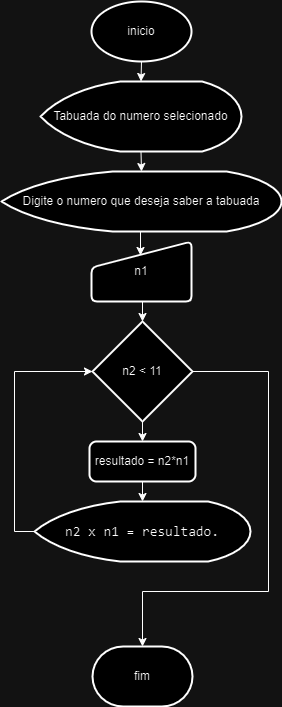

The diagram above was exported from draw.io. Its source (the exported page's mxGraphModel, read from the mxfile embedded in the PNG):
<mxGraphModel dx="1393" dy="896" grid="1" gridSize="10" guides="1" tooltips="1" connect="1" arrows="1" fold="1" page="1" pageScale="1" pageWidth="827" pageHeight="1169" math="0" shadow="0">
  <root>
    <mxCell id="0" />
    <mxCell id="1" parent="0" />
    <mxCell id="Jb4GH4cOTS_ahmv1R8ty-10" style="edgeStyle=orthogonalEdgeStyle;rounded=0;orthogonalLoop=1;jettySize=auto;html=1;exitX=0.5;exitY=1;exitDx=0;exitDy=0;exitPerimeter=0;entryX=0.5;entryY=0;entryDx=0;entryDy=0;" edge="1" parent="1" source="Jb4GH4cOTS_ahmv1R8ty-1">
      <mxGeometry relative="1" as="geometry">
        <mxPoint x="414" y="180" as="targetPoint" />
      </mxGeometry>
    </mxCell>
    <mxCell id="Jb4GH4cOTS_ahmv1R8ty-1" value="Tabuada do numero selecionado" style="strokeWidth=2;html=1;shape=mxgraph.flowchart.display;whiteSpace=wrap;" vertex="1" parent="1">
      <mxGeometry x="313" y="90" width="201" height="70" as="geometry" />
    </mxCell>
    <mxCell id="Jb4GH4cOTS_ahmv1R8ty-2" value="inicio" style="strokeWidth=2;html=1;shape=mxgraph.flowchart.start_1;whiteSpace=wrap;" vertex="1" parent="1">
      <mxGeometry x="364" y="10" width="100" height="60" as="geometry" />
    </mxCell>
    <mxCell id="Jb4GH4cOTS_ahmv1R8ty-9" style="edgeStyle=orthogonalEdgeStyle;rounded=0;orthogonalLoop=1;jettySize=auto;html=1;exitX=0.5;exitY=1;exitDx=0;exitDy=0;exitPerimeter=0;entryX=0.5;entryY=0;entryDx=0;entryDy=0;entryPerimeter=0;" edge="1" parent="1" source="Jb4GH4cOTS_ahmv1R8ty-2" target="Jb4GH4cOTS_ahmv1R8ty-1">
      <mxGeometry relative="1" as="geometry" />
    </mxCell>
    <mxCell id="Jb4GH4cOTS_ahmv1R8ty-32" value="Digite o numero que deseja saber a tabuada" style="strokeWidth=2;html=1;shape=mxgraph.flowchart.display;whiteSpace=wrap;" vertex="1" parent="1">
      <mxGeometry x="274" y="180" width="280" height="60" as="geometry" />
    </mxCell>
    <mxCell id="Jb4GH4cOTS_ahmv1R8ty-40" style="edgeStyle=orthogonalEdgeStyle;rounded=0;orthogonalLoop=1;jettySize=auto;html=1;exitX=0.5;exitY=1;exitDx=0;exitDy=0;exitPerimeter=0;entryX=0.5;entryY=0;entryDx=0;entryDy=0;" edge="1" parent="1" source="Jb4GH4cOTS_ahmv1R8ty-33" target="Jb4GH4cOTS_ahmv1R8ty-34">
      <mxGeometry relative="1" as="geometry" />
    </mxCell>
    <mxCell id="Jb4GH4cOTS_ahmv1R8ty-33" value="n2 &amp;lt; 11" style="strokeWidth=2;html=1;shape=mxgraph.flowchart.decision;whiteSpace=wrap;" vertex="1" parent="1">
      <mxGeometry x="365" y="330" width="100" height="100" as="geometry" />
    </mxCell>
    <mxCell id="Jb4GH4cOTS_ahmv1R8ty-34" value="resultado = n2*n1" style="rounded=1;whiteSpace=wrap;html=1;absoluteArcSize=1;arcSize=14;strokeWidth=2;" vertex="1" parent="1">
      <mxGeometry x="362" y="450" width="106" height="40" as="geometry" />
    </mxCell>
    <mxCell id="Jb4GH4cOTS_ahmv1R8ty-35" value="&lt;div style=&quot;font-family: Consolas, &amp;quot;Courier New&amp;quot;, monospace; font-size: 14px; line-height: 19px;&quot;&gt;&lt;span style=&quot;background-color: rgb(255, 255, 255);&quot;&gt;n2 x n1 = resultado.&lt;/span&gt;&lt;/div&gt;" style="strokeWidth=2;html=1;shape=mxgraph.flowchart.display;whiteSpace=wrap;" vertex="1" parent="1">
      <mxGeometry x="307" y="510" width="216" height="60" as="geometry" />
    </mxCell>
    <mxCell id="Jb4GH4cOTS_ahmv1R8ty-36" style="edgeStyle=orthogonalEdgeStyle;rounded=0;orthogonalLoop=1;jettySize=auto;html=1;exitX=0;exitY=0.5;exitDx=0;exitDy=0;exitPerimeter=0;entryX=0;entryY=0.5;entryDx=0;entryDy=0;entryPerimeter=0;" edge="1" parent="1" source="Jb4GH4cOTS_ahmv1R8ty-35" target="Jb4GH4cOTS_ahmv1R8ty-33">
      <mxGeometry relative="1" as="geometry" />
    </mxCell>
    <mxCell id="Jb4GH4cOTS_ahmv1R8ty-37" value="fim" style="strokeWidth=2;html=1;shape=mxgraph.flowchart.terminator;whiteSpace=wrap;" vertex="1" parent="1">
      <mxGeometry x="365" y="655" width="100" height="60" as="geometry" />
    </mxCell>
    <mxCell id="Jb4GH4cOTS_ahmv1R8ty-38" style="edgeStyle=orthogonalEdgeStyle;rounded=0;orthogonalLoop=1;jettySize=auto;html=1;exitX=1;exitY=0.5;exitDx=0;exitDy=0;exitPerimeter=0;entryX=0.5;entryY=0;entryDx=0;entryDy=0;entryPerimeter=0;" edge="1" parent="1" source="Jb4GH4cOTS_ahmv1R8ty-33" target="Jb4GH4cOTS_ahmv1R8ty-37">
      <mxGeometry relative="1" as="geometry">
        <Array as="points">
          <mxPoint x="541" y="380" />
          <mxPoint x="541" y="600" />
          <mxPoint x="415" y="600" />
        </Array>
      </mxGeometry>
    </mxCell>
    <mxCell id="Jb4GH4cOTS_ahmv1R8ty-41" style="edgeStyle=orthogonalEdgeStyle;rounded=0;orthogonalLoop=1;jettySize=auto;html=1;exitX=0.5;exitY=1;exitDx=0;exitDy=0;entryX=0.5;entryY=0;entryDx=0;entryDy=0;entryPerimeter=0;" edge="1" parent="1" source="Jb4GH4cOTS_ahmv1R8ty-34" target="Jb4GH4cOTS_ahmv1R8ty-35">
      <mxGeometry relative="1" as="geometry" />
    </mxCell>
    <mxCell id="Jb4GH4cOTS_ahmv1R8ty-42" value="n1" style="html=1;strokeWidth=2;shape=manualInput;whiteSpace=wrap;rounded=1;size=26;arcSize=11;" vertex="1" parent="1">
      <mxGeometry x="364" y="250" width="100" height="60" as="geometry" />
    </mxCell>
    <mxCell id="Jb4GH4cOTS_ahmv1R8ty-44" style="edgeStyle=orthogonalEdgeStyle;rounded=0;orthogonalLoop=1;jettySize=auto;html=1;exitX=0.5;exitY=1;exitDx=0;exitDy=0;entryX=0.5;entryY=0;entryDx=0;entryDy=0;entryPerimeter=0;" edge="1" parent="1" source="Jb4GH4cOTS_ahmv1R8ty-42" target="Jb4GH4cOTS_ahmv1R8ty-33">
      <mxGeometry relative="1" as="geometry" />
    </mxCell>
    <mxCell id="Jb4GH4cOTS_ahmv1R8ty-45" style="edgeStyle=orthogonalEdgeStyle;rounded=0;orthogonalLoop=1;jettySize=auto;html=1;exitX=0.5;exitY=1;exitDx=0;exitDy=0;exitPerimeter=0;entryX=0.49;entryY=0.233;entryDx=0;entryDy=0;entryPerimeter=0;" edge="1" parent="1" source="Jb4GH4cOTS_ahmv1R8ty-32" target="Jb4GH4cOTS_ahmv1R8ty-42">
      <mxGeometry relative="1" as="geometry" />
    </mxCell>
  </root>
</mxGraphModel>